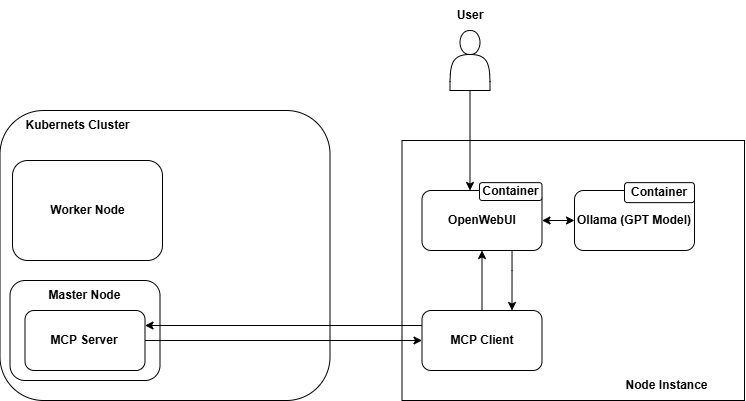

The diagram above was exported from draw.io. Its source (the exported page's mxGraphModel, read from the mxfile embedded in the PNG):
<mxGraphModel dx="2751" dy="604" grid="1" gridSize="10" guides="1" tooltips="1" connect="1" arrows="1" fold="1" page="1" pageScale="1" pageWidth="827" pageHeight="1169" math="0" shadow="0">
  <root>
    <mxCell id="0" />
    <mxCell id="1" parent="0" />
    <mxCell id="2" parent="1" style="rounded=0;whiteSpace=wrap;html=1;" value="" vertex="1">
      <mxGeometry height="260" width="342.5" x="-1080.5" y="1200" as="geometry" />
    </mxCell>
    <mxCell id="3" parent="1" style="rounded=1;whiteSpace=wrap;html=1;" value="" vertex="1">
      <mxGeometry height="290" width="330" x="-1482.5" y="1170" as="geometry" />
    </mxCell>
    <mxCell id="4" parent="1" style="rounded=1;whiteSpace=wrap;html=1;" value="" vertex="1">
      <mxGeometry height="100" width="150" x="-1472.5" y="1340" as="geometry" />
    </mxCell>
    <mxCell id="5" parent="1" style="rounded=1;whiteSpace=wrap;html=1;" value="&lt;b&gt;MCP Server&lt;/b&gt;" vertex="1">
      <mxGeometry height="60" width="120" x="-1457.5" y="1370" as="geometry" />
    </mxCell>
    <mxCell id="6" edge="1" parent="1" source="8" style="edgeStyle=orthogonalEdgeStyle;rounded=0;orthogonalLoop=1;jettySize=auto;html=1;entryX=1;entryY=0.25;entryDx=0;entryDy=0;exitX=0;exitY=0.25;exitDx=0;exitDy=0;" target="5">
      <mxGeometry relative="1" as="geometry" />
    </mxCell>
    <mxCell id="7" edge="1" parent="1" source="8" style="edgeStyle=orthogonalEdgeStyle;rounded=0;orthogonalLoop=1;jettySize=auto;html=1;entryX=0.5;entryY=1;entryDx=0;entryDy=0;" target="11">
      <mxGeometry relative="1" as="geometry" />
    </mxCell>
    <mxCell id="8" parent="1" style="rounded=1;whiteSpace=wrap;html=1;" value="&lt;b&gt;MCP Client&lt;/b&gt;" vertex="1">
      <mxGeometry height="60" width="120" x="-1060.5" y="1370" as="geometry" />
    </mxCell>
    <mxCell id="9" edge="1" parent="1" source="11" style="edgeStyle=orthogonalEdgeStyle;rounded=0;orthogonalLoop=1;jettySize=auto;html=1;entryX=0.75;entryY=0;entryDx=0;entryDy=0;" target="8">
      <mxGeometry relative="1" as="geometry">
        <Array as="points">
          <mxPoint x="-970.5" y="1330" />
          <mxPoint x="-970.5" y="1330" />
        </Array>
      </mxGeometry>
    </mxCell>
    <mxCell id="10" edge="1" parent="1" source="11" style="edgeStyle=orthogonalEdgeStyle;rounded=0;orthogonalLoop=1;jettySize=auto;html=1;exitX=1;exitY=0.5;exitDx=0;exitDy=0;entryX=0;entryY=0.5;entryDx=0;entryDy=0;startArrow=classic;startFill=1;" target="21">
      <mxGeometry relative="1" as="geometry" />
    </mxCell>
    <mxCell id="11" parent="1" style="rounded=1;whiteSpace=wrap;html=1;" value="&lt;b&gt;OpenWebUI&lt;/b&gt;" vertex="1">
      <mxGeometry height="60" width="120" x="-1060.5" y="1250" as="geometry" />
    </mxCell>
    <mxCell id="12" edge="1" parent="1" source="11" style="edgeStyle=orthogonalEdgeStyle;rounded=0;orthogonalLoop=1;jettySize=auto;html=1;exitX=0.5;exitY=1;exitDx=0;exitDy=0;" target="11">
      <mxGeometry relative="1" as="geometry" />
    </mxCell>
    <mxCell id="13" edge="1" parent="1" source="5" style="edgeStyle=orthogonalEdgeStyle;rounded=0;orthogonalLoop=1;jettySize=auto;html=1;entryX=0;entryY=0.5;entryDx=0;entryDy=0;" target="8">
      <mxGeometry relative="1" as="geometry" />
    </mxCell>
    <mxCell id="14" edge="1" parent="1" style="edgeStyle=orthogonalEdgeStyle;rounded=0;orthogonalLoop=1;jettySize=auto;html=1;entryX=0.5;entryY=0;entryDx=0;entryDy=0;">
      <mxGeometry relative="1" as="geometry">
        <mxPoint x="-1012.5" y="1150" as="sourcePoint" />
        <mxPoint x="-1012.5" y="1250" as="targetPoint" />
      </mxGeometry>
    </mxCell>
    <mxCell id="15" parent="1" style="shape=actor;whiteSpace=wrap;html=1;" value="" vertex="1">
      <mxGeometry height="60" width="40" x="-1032.5" y="1090" as="geometry" />
    </mxCell>
    <mxCell id="16" parent="1" style="text;html=1;whiteSpace=wrap;strokeColor=none;fillColor=none;align=center;verticalAlign=middle;rounded=0;fontStyle=1" value="User" vertex="1">
      <mxGeometry height="30" width="60" x="-1042.5" y="1060" as="geometry" />
    </mxCell>
    <mxCell id="17" parent="1" style="text;html=1;whiteSpace=wrap;strokeColor=none;fillColor=none;align=center;verticalAlign=middle;rounded=0;fontStyle=1" value="Kubernets Cluster" vertex="1">
      <mxGeometry height="30" width="155" x="-1482.5" y="1170" as="geometry" />
    </mxCell>
    <mxCell id="18" parent="1" style="text;html=1;whiteSpace=wrap;strokeColor=none;fillColor=none;align=center;verticalAlign=middle;rounded=0;fontStyle=1" value="Master Node" vertex="1">
      <mxGeometry height="30" width="155" x="-1475" y="1340" as="geometry" />
    </mxCell>
    <mxCell id="19" parent="1" style="rounded=1;whiteSpace=wrap;html=1;" value="" vertex="1">
      <mxGeometry height="100" width="150" x="-1470" y="1220" as="geometry" />
    </mxCell>
    <mxCell id="20" parent="1" style="text;html=1;whiteSpace=wrap;strokeColor=none;fillColor=none;align=center;verticalAlign=middle;rounded=0;fontStyle=1" value="Worker Node" vertex="1">
      <mxGeometry height="30" width="155" x="-1472.5" y="1255" as="geometry" />
    </mxCell>
    <mxCell id="21" parent="1" style="rounded=1;whiteSpace=wrap;html=1;" value="&lt;b&gt;Ollama (GPT Model)&lt;/b&gt;" vertex="1">
      <mxGeometry height="60" width="120" x="-908" y="1250" as="geometry" />
    </mxCell>
    <mxCell id="22" parent="1" style="rounded=1;whiteSpace=wrap;html=1;fontStyle=1" value="Container" vertex="1">
      <mxGeometry height="20" width="70" x="-858" y="1242.14" as="geometry" />
    </mxCell>
    <mxCell id="23" parent="1" style="rounded=1;whiteSpace=wrap;html=1;fontStyle=1" value="Container" vertex="1">
      <mxGeometry height="17.86" width="62.5" x="-1003" y="1242.14" as="geometry" />
    </mxCell>
    <mxCell id="24" parent="1" style="text;html=1;whiteSpace=wrap;strokeColor=none;fillColor=none;align=center;verticalAlign=middle;rounded=0;fontStyle=1" value="Node Instance" vertex="1">
      <mxGeometry height="30" width="155" x="-893" y="1430" as="geometry" />
    </mxCell>
  </root>
</mxGraphModel>